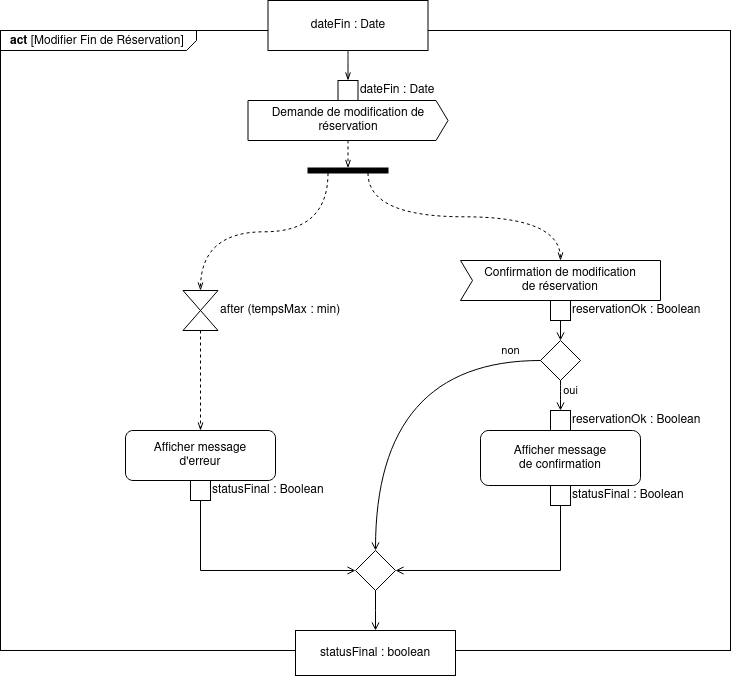

The diagram above was exported from draw.io. Its source (the exported page's mxGraphModel, read from the mxfile embedded in the PNG):
<mxGraphModel dx="1102" dy="610" grid="1" gridSize="10" guides="1" tooltips="1" connect="1" arrows="1" fold="1" page="1" pageScale="1" pageWidth="827" pageHeight="1169" math="0" shadow="0">
  <root>
    <mxCell id="0" />
    <mxCell id="1" parent="0" />
    <mxCell id="2" value="&lt;p style=&quot;margin: 0px ; margin-top: 4px ; margin-left: 10px ; text-align: left&quot;&gt;&lt;b&gt;act&lt;/b&gt;   [Modifier Fin de Réservation]&lt;/p&gt;" style="html=1;shape=mxgraph.sysml.package;align=left;spacingLeft=5;verticalAlign=top;spacingTop=-3;labelX=196;html=1;overflow=fill;" vertex="1" parent="1">
      <mxGeometry x="30" y="60" width="730" height="620" as="geometry" />
    </mxCell>
    <mxCell id="3" style="edgeStyle=orthogonalEdgeStyle;rounded=0;orthogonalLoop=1;jettySize=auto;html=1;exitX=1;exitY=0.75;exitDx=0;exitDy=0;endArrow=openThin;endFill=0;dashed=1;curved=1;entryX=0.5;entryY=0;entryDx=0;entryDy=0;entryPerimeter=0;" edge="1" source="17" target="5" parent="1">
      <mxGeometry relative="1" as="geometry">
        <mxPoint x="230" y="250" as="targetPoint" />
      </mxGeometry>
    </mxCell>
    <mxCell id="4" style="edgeStyle=orthogonalEdgeStyle;rounded=0;orthogonalLoop=1;jettySize=auto;html=1;exitX=0.5;exitY=1;exitDx=0;exitDy=0;exitPerimeter=0;dashed=1;endArrow=openThin;endFill=0;" edge="1" source="5" target="25" parent="1">
      <mxGeometry relative="1" as="geometry" />
    </mxCell>
    <mxCell id="5" value="&lt;div&gt;after (tempsMax : min)&lt;br&gt;&lt;/div&gt;" style="html=1;shape=mxgraph.sysml.timeEvent;strokeWidth=1;verticalLabelPosition=middle;verticalAlignment=top;labelPosition=right;align=left;verticalAlign=middle;" vertex="1" parent="1">
      <mxGeometry x="212.5" y="320" width="35" height="40" as="geometry" />
    </mxCell>
    <mxCell id="6" style="edgeStyle=orthogonalEdgeStyle;rounded=0;orthogonalLoop=1;jettySize=auto;html=1;entryX=0.5;entryY=0;entryDx=0;entryDy=0;endArrow=openThin;endFill=0;curved=1;exitX=0.5;exitY=1;exitDx=0;exitDy=0;" edge="1" source="7" target="15" parent="1">
      <mxGeometry relative="1" as="geometry" />
    </mxCell>
    <mxCell id="7" value="dateFin : Date" style="shape=rect;html=1;whiteSpace=wrap;align=center;" vertex="1" parent="1">
      <mxGeometry x="297.5" y="30" width="160" height="50" as="geometry" />
    </mxCell>
    <mxCell id="8" value="&lt;div&gt;Confirmation de modification&lt;/div&gt;&lt;div&gt;de réservation&lt;br&gt;&lt;/div&gt;" style="html=1;shape=mxgraph.sysml.accEvent;strokeWidth=1;whiteSpace=wrap;align=center;" vertex="1" parent="1">
      <mxGeometry x="490" y="290" width="200" height="40" as="geometry" />
    </mxCell>
    <mxCell id="9" value="" style="shape=rhombus;html=1;verticalLabelPosition=top;verticalAlignment=bottom;" vertex="1" parent="1">
      <mxGeometry x="385" y="580" width="40" height="40" as="geometry" />
    </mxCell>
    <mxCell id="10" value="" style="edgeStyle=elbowEdgeStyle;html=1;elbow=horizontal;align=right;verticalAlign=bottom;rounded=0;labelBackgroundColor=none;endArrow=open;endSize=6;entryX=0.5;entryY=0;entryDx=0;entryDy=0;exitX=0.5;exitY=1;exitDx=0;exitDy=0;" edge="1" source="9" target="19" parent="1">
      <mxGeometry relative="1" as="geometry">
        <mxPoint x="405" y="540" as="targetPoint" />
      </mxGeometry>
    </mxCell>
    <mxCell id="11" value="" style="edgeStyle=elbowEdgeStyle;html=1;elbow=vertical;verticalAlign=bottom;startArrow=open;endArrow=none;rounded=0;labelBackgroundColor=none;startSize=6;entryX=0.5;entryY=1;entryDx=0;entryDy=0;" edge="1" source="9" target="22" parent="1">
      <mxGeometry relative="1" as="geometry">
        <mxPoint x="505" y="430" as="targetPoint" />
        <Array as="points">
          <mxPoint x="530" y="600" />
          <mxPoint x="600" y="500" />
          <mxPoint x="420" y="460" />
        </Array>
      </mxGeometry>
    </mxCell>
    <mxCell id="12" value="" style="edgeStyle=elbowEdgeStyle;html=1;elbow=vertical;verticalAlign=bottom;startArrow=open;endArrow=none;rounded=0;labelBackgroundColor=none;startSize=6;exitX=0;exitY=0.5;exitDx=0;exitDy=0;entryX=0.5;entryY=1;entryDx=0;entryDy=0;" edge="1" source="9" target="26" parent="1">
      <mxGeometry relative="1" as="geometry">
        <mxPoint x="230" y="430" as="targetPoint" />
        <Array as="points">
          <mxPoint x="250" y="600" />
          <mxPoint x="230" y="500" />
          <mxPoint x="310" y="460" />
        </Array>
      </mxGeometry>
    </mxCell>
    <mxCell id="13" value="" style="group" vertex="1" connectable="0" parent="1">
      <mxGeometry x="277.5" y="110" width="200" height="60" as="geometry" />
    </mxCell>
    <mxCell id="14" value="Demande de modification de réservation" style="html=1;shape=mxgraph.sysml.sendSigAct;strokeWidth=1;whiteSpace=wrap;align=center;" vertex="1" parent="13">
      <mxGeometry y="20" width="200" height="40" as="geometry" />
    </mxCell>
    <mxCell id="15" value="dateFin : Date" style="shape=rect;html=1;align=left;labelPosition=right;verticalLabelPosition=middle;verticalAlign=bottom;horizontal=1;" vertex="1" parent="13">
      <mxGeometry x="90" width="20" height="20" as="geometry" />
    </mxCell>
    <mxCell id="16" style="edgeStyle=orthogonalEdgeStyle;curved=1;rounded=0;orthogonalLoop=1;jettySize=auto;html=1;exitX=1;exitY=0.25;exitDx=0;exitDy=0;dashed=1;endArrow=openThin;endFill=0;entryX=0.5;entryY=0;entryDx=0;entryDy=0;entryPerimeter=0;" edge="1" source="17" target="8" parent="1">
      <mxGeometry relative="1" as="geometry">
        <mxPoint x="590" y="250" as="targetPoint" />
      </mxGeometry>
    </mxCell>
    <mxCell id="17" value="" style="shape=rect;html=1;fillColor=#000000;verticalLabelPosition=bottom;verticalAlignment=top;strokeWidth=1;rotation=90;" vertex="1" parent="1">
      <mxGeometry x="375" y="160" width="5" height="80" as="geometry" />
    </mxCell>
    <mxCell id="18" style="edgeStyle=orthogonalEdgeStyle;curved=1;rounded=0;orthogonalLoop=1;jettySize=auto;html=1;exitX=0.5;exitY=1;exitDx=0;exitDy=0;exitPerimeter=0;entryX=0;entryY=0.5;entryDx=0;entryDy=0;dashed=1;endArrow=openThin;endFill=0;" edge="1" source="14" target="17" parent="1">
      <mxGeometry relative="1" as="geometry" />
    </mxCell>
    <mxCell id="19" value="statusFinal : boolean" style="shape=rect;html=1;whiteSpace=wrap;align=center;strokeWidth=1;" vertex="1" parent="1">
      <mxGeometry x="325" y="660" width="160" height="45" as="geometry" />
    </mxCell>
    <mxCell id="20" value="" style="group" vertex="1" connectable="0" parent="1">
      <mxGeometry x="510" y="460" width="160" height="75" as="geometry" />
    </mxCell>
    <mxCell id="21" value="&lt;div&gt;Afficher message&lt;/div&gt;&lt;div&gt;de confirmation&lt;br&gt;&lt;/div&gt;" style="shape=rect;html=1;rounded=1;whiteSpace=wrap;align=center;" vertex="1" parent="20">
      <mxGeometry width="160" height="55" as="geometry" />
    </mxCell>
    <mxCell id="22" value="statusFinal : Boolean" style="shape=rect;html=1;align=left;labelPosition=right;verticalLabelPosition=middle;verticalAlign=bottom;horizontal=1;" vertex="1" parent="20">
      <mxGeometry x="70" y="55" width="20" height="20" as="geometry" />
    </mxCell>
    <mxCell id="23" value="" style="shape=rhombus;html=1;verticalLabelPosition=top;verticalAlignment=bottom;strokeWidth=1;" vertex="1" parent="1">
      <mxGeometry x="570" y="370" width="40" height="40" as="geometry" />
    </mxCell>
    <mxCell id="24" value="" style="group" vertex="1" connectable="0" parent="1">
      <mxGeometry x="155" y="460" width="150" height="70" as="geometry" />
    </mxCell>
    <mxCell id="25" value="&lt;div&gt;Afficher message &lt;br&gt;&lt;/div&gt;&lt;div&gt;d'erreur&lt;/div&gt;" style="shape=rect;html=1;rounded=1;whiteSpace=wrap;align=center;" vertex="1" parent="24">
      <mxGeometry width="150" height="50" as="geometry" />
    </mxCell>
    <mxCell id="26" value="&lt;div&gt;statusFinal : Boolean&lt;/div&gt;" style="shape=rect;html=1;align=left;labelPosition=right;verticalLabelPosition=middle;verticalAlign=bottom;horizontal=1;" vertex="1" parent="24">
      <mxGeometry x="65" y="50" width="20" height="20" as="geometry" />
    </mxCell>
    <mxCell id="27" value="reservationOk : Boolean" style="shape=rect;html=1;align=left;labelPosition=right;verticalLabelPosition=middle;verticalAlign=bottom;horizontal=1;" vertex="1" parent="1">
      <mxGeometry x="580" y="330" width="20" height="20" as="geometry" />
    </mxCell>
    <mxCell id="28" value="" style="endArrow=open;html=1;entryX=0.5;entryY=0;entryDx=0;entryDy=0;exitX=0.5;exitY=1;exitDx=0;exitDy=0;endFill=0;" edge="1" source="27" target="23" parent="1">
      <mxGeometry width="50" height="50" relative="1" as="geometry">
        <mxPoint x="390" y="430" as="sourcePoint" />
        <mxPoint x="440" y="380" as="targetPoint" />
      </mxGeometry>
    </mxCell>
    <mxCell id="29" value="oui" style="endArrow=open;html=1;exitX=0.5;exitY=1;exitDx=0;exitDy=0;entryX=0.5;entryY=0;entryDx=0;entryDy=0;endFill=0;" edge="1" source="23" target="30" parent="1">
      <mxGeometry x="-0.3333" y="10" width="50" height="50" relative="1" as="geometry">
        <mxPoint x="600" y="360" as="sourcePoint" />
        <mxPoint x="600" y="390" as="targetPoint" />
        <Array as="points">
          <mxPoint x="590" y="420" />
        </Array>
        <mxPoint as="offset" />
      </mxGeometry>
    </mxCell>
    <mxCell id="30" value="reservationOk : Boolean" style="shape=rect;html=1;align=left;labelPosition=right;verticalLabelPosition=middle;verticalAlign=bottom;horizontal=1;" vertex="1" parent="1">
      <mxGeometry x="580" y="440" width="20" height="20" as="geometry" />
    </mxCell>
    <mxCell id="31" value="non" style="endArrow=open;html=1;exitX=0;exitY=0.5;exitDx=0;exitDy=0;entryX=0.5;entryY=0;entryDx=0;entryDy=0;endFill=0;strokeWidth=1;endSize=6;edgeStyle=orthogonalEdgeStyle;curved=1;" edge="1" source="23" target="9" parent="1">
      <mxGeometry x="-0.831" y="-10" width="50" height="50" relative="1" as="geometry">
        <mxPoint x="390" y="430" as="sourcePoint" />
        <mxPoint x="440" y="380" as="targetPoint" />
        <mxPoint as="offset" />
      </mxGeometry>
    </mxCell>
  </root>
</mxGraphModel>